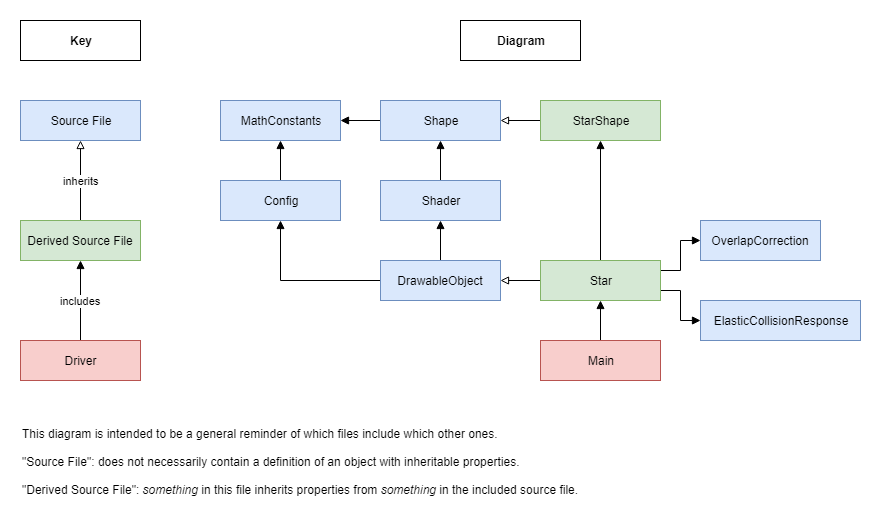

The diagram above was exported from draw.io. Its source (the exported page's mxGraphModel, read from the mxfile embedded in the PNG):
<mxGraphModel dx="1086" dy="808" grid="1" gridSize="10" guides="1" tooltips="1" connect="1" arrows="1" fold="1" page="1" pageScale="1" pageWidth="2400" pageHeight="2400" math="0" shadow="0">
  <root>
    <mxCell id="0" />
    <mxCell id="1" parent="0" />
    <mxCell id="sehV08JNH0tXn25OUY1x-18" style="edgeStyle=orthogonalEdgeStyle;rounded=0;orthogonalLoop=1;jettySize=auto;html=1;exitX=0.5;exitY=0;exitDx=0;exitDy=0;entryX=0.5;entryY=1;entryDx=0;entryDy=0;endArrow=block;endFill=1;" parent="1" source="EYD7W3JbLO2wbo1lcUX5-32" target="sehV08JNH0tXn25OUY1x-1" edge="1">
      <mxGeometry relative="1" as="geometry" />
    </mxCell>
    <mxCell id="EYD7W3JbLO2wbo1lcUX5-32" value="Config" style="rounded=0;whiteSpace=wrap;html=1;fillColor=#dae8fc;strokeColor=#6c8ebf;fontStyle=0" parent="1" vertex="1">
      <mxGeometry x="240" y="200" width="120" height="40" as="geometry" />
    </mxCell>
    <mxCell id="sehV08JNH0tXn25OUY1x-27" style="edgeStyle=orthogonalEdgeStyle;rounded=0;orthogonalLoop=1;jettySize=auto;html=1;exitX=0;exitY=0.5;exitDx=0;exitDy=0;entryX=1;entryY=0.5;entryDx=0;entryDy=0;endArrow=block;endFill=1;" parent="1" source="EYD7W3JbLO2wbo1lcUX5-34" target="sehV08JNH0tXn25OUY1x-1" edge="1">
      <mxGeometry relative="1" as="geometry" />
    </mxCell>
    <mxCell id="EYD7W3JbLO2wbo1lcUX5-34" value="Shape" style="rounded=0;whiteSpace=wrap;html=1;fillColor=#dae8fc;strokeColor=#6c8ebf;fontStyle=0" parent="1" vertex="1">
      <mxGeometry x="400" y="120" width="120" height="40" as="geometry" />
    </mxCell>
    <mxCell id="sehV08JNH0tXn25OUY1x-25" style="edgeStyle=orthogonalEdgeStyle;rounded=0;orthogonalLoop=1;jettySize=auto;html=1;exitX=0;exitY=0.5;exitDx=0;exitDy=0;entryX=0.5;entryY=1;entryDx=0;entryDy=0;endArrow=block;endFill=1;" parent="1" source="EYD7W3JbLO2wbo1lcUX5-39" target="EYD7W3JbLO2wbo1lcUX5-32" edge="1">
      <mxGeometry relative="1" as="geometry" />
    </mxCell>
    <mxCell id="sehV08JNH0tXn25OUY1x-26" style="edgeStyle=orthogonalEdgeStyle;rounded=0;orthogonalLoop=1;jettySize=auto;html=1;exitX=0.5;exitY=0;exitDx=0;exitDy=0;entryX=0.5;entryY=1;entryDx=0;entryDy=0;endArrow=block;endFill=1;" parent="1" source="EYD7W3JbLO2wbo1lcUX5-39" target="EYD7W3JbLO2wbo1lcUX5-35" edge="1">
      <mxGeometry relative="1" as="geometry" />
    </mxCell>
    <mxCell id="EYD7W3JbLO2wbo1lcUX5-39" value="DrawableObject" style="rounded=0;whiteSpace=wrap;html=1;fillColor=#dae8fc;strokeColor=#6c8ebf;fontStyle=0" parent="1" vertex="1">
      <mxGeometry x="400" y="280" width="120" height="40" as="geometry" />
    </mxCell>
    <mxCell id="sehV08JNH0tXn25OUY1x-6" style="edgeStyle=orthogonalEdgeStyle;rounded=0;orthogonalLoop=1;jettySize=auto;html=1;entryX=1;entryY=0.5;entryDx=0;entryDy=0;endArrow=block;endFill=0;" parent="1" source="EYD7W3JbLO2wbo1lcUX5-41" target="EYD7W3JbLO2wbo1lcUX5-34" edge="1">
      <mxGeometry relative="1" as="geometry" />
    </mxCell>
    <mxCell id="EYD7W3JbLO2wbo1lcUX5-41" value="StarShape" style="rounded=0;whiteSpace=wrap;html=1;fillColor=#d5e8d4;strokeColor=#82b366;fontStyle=0" parent="1" vertex="1">
      <mxGeometry x="560" y="120" width="120" height="40" as="geometry" />
    </mxCell>
    <mxCell id="EYD7W3JbLO2wbo1lcUX5-50" style="edgeStyle=orthogonalEdgeStyle;rounded=0;orthogonalLoop=1;jettySize=auto;html=1;endArrow=block;endFill=1;fontStyle=0;exitX=0.5;exitY=0;exitDx=0;exitDy=0;entryX=0.5;entryY=1;entryDx=0;entryDy=0;" parent="1" source="EYD7W3JbLO2wbo1lcUX5-43" target="EYD7W3JbLO2wbo1lcUX5-45" edge="1">
      <mxGeometry relative="1" as="geometry" />
    </mxCell>
    <mxCell id="EYD7W3JbLO2wbo1lcUX5-43" value="Main" style="rounded=0;whiteSpace=wrap;html=1;fillColor=#f8cecc;strokeColor=#b85450;fontStyle=0" parent="1" vertex="1">
      <mxGeometry x="560" y="360" width="120" height="40" as="geometry" />
    </mxCell>
    <mxCell id="sehV08JNH0tXn25OUY1x-19" style="edgeStyle=orthogonalEdgeStyle;rounded=0;orthogonalLoop=1;jettySize=auto;html=1;exitX=0;exitY=0.5;exitDx=0;exitDy=0;entryX=1;entryY=0.5;entryDx=0;entryDy=0;endArrow=block;endFill=0;" parent="1" source="EYD7W3JbLO2wbo1lcUX5-45" target="EYD7W3JbLO2wbo1lcUX5-39" edge="1">
      <mxGeometry relative="1" as="geometry" />
    </mxCell>
    <mxCell id="sehV08JNH0tXn25OUY1x-20" style="edgeStyle=orthogonalEdgeStyle;rounded=0;orthogonalLoop=1;jettySize=auto;html=1;exitX=0.5;exitY=0;exitDx=0;exitDy=0;entryX=0.5;entryY=1;entryDx=0;entryDy=0;endArrow=block;endFill=1;" parent="1" source="EYD7W3JbLO2wbo1lcUX5-45" target="EYD7W3JbLO2wbo1lcUX5-41" edge="1">
      <mxGeometry relative="1" as="geometry" />
    </mxCell>
    <mxCell id="sehV08JNH0tXn25OUY1x-30" style="edgeStyle=orthogonalEdgeStyle;rounded=0;orthogonalLoop=1;jettySize=auto;html=1;exitX=1;exitY=0.75;exitDx=0;exitDy=0;entryX=0;entryY=0.5;entryDx=0;entryDy=0;endArrow=block;endFill=1;" parent="1" source="EYD7W3JbLO2wbo1lcUX5-45" target="sehV08JNH0tXn25OUY1x-10" edge="1">
      <mxGeometry relative="1" as="geometry" />
    </mxCell>
    <mxCell id="sehV08JNH0tXn25OUY1x-31" style="edgeStyle=orthogonalEdgeStyle;rounded=0;orthogonalLoop=1;jettySize=auto;html=1;exitX=1;exitY=0.25;exitDx=0;exitDy=0;entryX=0;entryY=0.5;entryDx=0;entryDy=0;endArrow=block;endFill=1;" parent="1" source="EYD7W3JbLO2wbo1lcUX5-45" target="sehV08JNH0tXn25OUY1x-9" edge="1">
      <mxGeometry relative="1" as="geometry" />
    </mxCell>
    <mxCell id="EYD7W3JbLO2wbo1lcUX5-45" value="Star" style="rounded=0;whiteSpace=wrap;html=1;fillColor=#d5e8d4;strokeColor=#82b366;fontStyle=0" parent="1" vertex="1">
      <mxGeometry x="560" y="280" width="120" height="40" as="geometry" />
    </mxCell>
    <mxCell id="sehV08JNH0tXn25OUY1x-15" style="edgeStyle=orthogonalEdgeStyle;rounded=0;orthogonalLoop=1;jettySize=auto;html=1;exitX=0.5;exitY=0;exitDx=0;exitDy=0;entryX=0.5;entryY=1;entryDx=0;entryDy=0;endArrow=block;endFill=1;" parent="1" source="EYD7W3JbLO2wbo1lcUX5-35" target="EYD7W3JbLO2wbo1lcUX5-34" edge="1">
      <mxGeometry relative="1" as="geometry" />
    </mxCell>
    <mxCell id="EYD7W3JbLO2wbo1lcUX5-35" value="Shader" style="rounded=0;whiteSpace=wrap;html=1;fillColor=#dae8fc;strokeColor=#6c8ebf;fontStyle=0" parent="1" vertex="1">
      <mxGeometry x="400" y="200" width="120" height="40" as="geometry" />
    </mxCell>
    <mxCell id="EYD7W3JbLO2wbo1lcUX5-53" value="Source File" style="rounded=0;whiteSpace=wrap;html=1;fillColor=#dae8fc;strokeColor=#6c8ebf;fontStyle=0" parent="1" vertex="1">
      <mxGeometry x="40" y="120" width="120" height="40" as="geometry" />
    </mxCell>
    <mxCell id="EYD7W3JbLO2wbo1lcUX5-58" value="inherits" style="edgeStyle=orthogonalEdgeStyle;rounded=0;orthogonalLoop=1;jettySize=auto;html=1;fontStyle=0;endArrow=block;endFill=0;" parent="1" source="EYD7W3JbLO2wbo1lcUX5-54" target="EYD7W3JbLO2wbo1lcUX5-53" edge="1">
      <mxGeometry relative="1" as="geometry" />
    </mxCell>
    <mxCell id="EYD7W3JbLO2wbo1lcUX5-54" value="Derived Source File" style="rounded=0;whiteSpace=wrap;html=1;fillColor=#d5e8d4;strokeColor=#82b366;fontStyle=0" parent="1" vertex="1">
      <mxGeometry x="40" y="240" width="120" height="40" as="geometry" />
    </mxCell>
    <mxCell id="EYD7W3JbLO2wbo1lcUX5-59" value="&lt;span&gt;includes&lt;/span&gt;" style="edgeStyle=orthogonalEdgeStyle;rounded=0;orthogonalLoop=1;jettySize=auto;html=1;fontStyle=0;endArrow=block;endFill=1;" parent="1" source="EYD7W3JbLO2wbo1lcUX5-55" target="EYD7W3JbLO2wbo1lcUX5-54" edge="1">
      <mxGeometry relative="1" as="geometry" />
    </mxCell>
    <mxCell id="EYD7W3JbLO2wbo1lcUX5-55" value="Driver" style="rounded=0;whiteSpace=wrap;html=1;fillColor=#f8cecc;strokeColor=#b85450;fontStyle=0" parent="1" vertex="1">
      <mxGeometry x="40" y="360" width="120" height="40" as="geometry" />
    </mxCell>
    <mxCell id="nqI2yBk3QCB-YkOs-19w-1" value="&lt;span&gt;This diagram is intended to be a general reminder of which files include which other ones.&lt;br&gt;&lt;/span&gt;&lt;br&gt;&lt;span&gt;&quot;Source File&quot;: does not necessarily contain a definition of an object with inheritable properties.&lt;br&gt;&lt;/span&gt;&lt;br&gt;&lt;span&gt;&quot;Derived Source File&quot;: &lt;/span&gt;&lt;i&gt;something &lt;/i&gt;&lt;span&gt;in this file inherits properties from &lt;/span&gt;&lt;i&gt;something&lt;/i&gt;&lt;span&gt;&amp;nbsp;in the included source file.&lt;/span&gt;" style="text;html=1;strokeColor=none;fillColor=none;align=left;verticalAlign=top;whiteSpace=wrap;rounded=0;horizontal=1;" parent="1" vertex="1">
      <mxGeometry x="40" y="440" width="560" height="80" as="geometry" />
    </mxCell>
    <mxCell id="sehV08JNH0tXn25OUY1x-1" value="MathConstants" style="rounded=0;whiteSpace=wrap;html=1;fillColor=#dae8fc;strokeColor=#6c8ebf;fontStyle=0" parent="1" vertex="1">
      <mxGeometry x="240" y="120" width="120" height="40" as="geometry" />
    </mxCell>
    <mxCell id="sehV08JNH0tXn25OUY1x-9" value="OverlapCorrection" style="rounded=0;whiteSpace=wrap;html=1;fillColor=#dae8fc;strokeColor=#6c8ebf;fontStyle=0" parent="1" vertex="1">
      <mxGeometry x="720" y="240" width="120" height="40" as="geometry" />
    </mxCell>
    <mxCell id="sehV08JNH0tXn25OUY1x-10" value="ElasticCollisionResponse" style="rounded=0;whiteSpace=wrap;html=1;fillColor=#dae8fc;strokeColor=#6c8ebf;fontStyle=0" parent="1" vertex="1">
      <mxGeometry x="720" y="320" width="160" height="40" as="geometry" />
    </mxCell>
    <mxCell id="sehV08JNH0tXn25OUY1x-34" value="&lt;b&gt;Key&lt;/b&gt;" style="rounded=0;whiteSpace=wrap;html=1;" parent="1" vertex="1">
      <mxGeometry x="40" y="40" width="120" height="40" as="geometry" />
    </mxCell>
    <mxCell id="sehV08JNH0tXn25OUY1x-35" value="&lt;b&gt;Diagram&lt;/b&gt;" style="rounded=0;whiteSpace=wrap;html=1;" parent="1" vertex="1">
      <mxGeometry x="480" y="40" width="120" height="40" as="geometry" />
    </mxCell>
  </root>
</mxGraphModel>